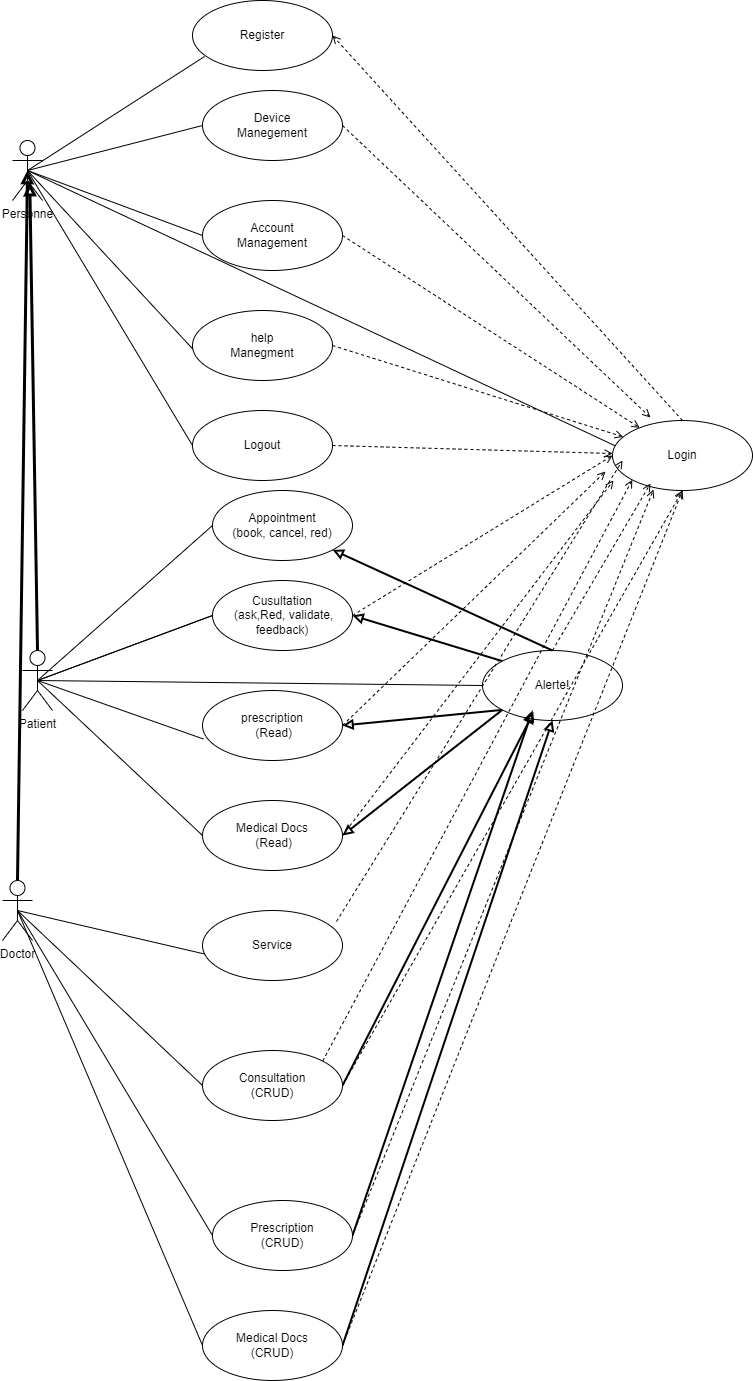

The diagram above was exported from draw.io. Its source (the exported page's mxGraphModel, read from the mxfile embedded in the PNG):
<mxGraphModel dx="1492" dy="854" grid="1" gridSize="10" guides="1" tooltips="1" connect="1" arrows="1" fold="1" page="1" pageScale="1" pageWidth="850" pageHeight="1100" math="0" shadow="0">
  <root>
    <mxCell id="0" />
    <mxCell id="1" parent="0" />
    <mxCell id="14" style="edgeStyle=none;html=1;exitX=0.5;exitY=0.5;exitDx=0;exitDy=0;exitPerimeter=0;entryX=0.007;entryY=0.693;entryDx=0;entryDy=0;entryPerimeter=0;endArrow=none;endFill=0;" edge="1" parent="1" source="31" target="7">
      <mxGeometry relative="1" as="geometry" />
    </mxCell>
    <mxCell id="15" style="edgeStyle=none;html=1;exitX=0.5;exitY=0.5;exitDx=0;exitDy=0;exitPerimeter=0;entryX=0.086;entryY=0.8;entryDx=0;entryDy=0;entryPerimeter=0;endArrow=none;endFill=0;" edge="1" parent="1" source="2" target="3">
      <mxGeometry relative="1" as="geometry" />
    </mxCell>
    <mxCell id="16" style="edgeStyle=none;html=1;entryX=0.029;entryY=0.371;entryDx=0;entryDy=0;entryPerimeter=0;endArrow=none;endFill=0;startArrow=none;exitX=0.5;exitY=0.5;exitDx=0;exitDy=0;exitPerimeter=0;" edge="1" parent="1" source="2" target="5">
      <mxGeometry relative="1" as="geometry">
        <mxPoint x="220" y="460" as="sourcePoint" />
      </mxGeometry>
    </mxCell>
    <mxCell id="17" style="edgeStyle=none;html=1;exitX=0.5;exitY=0.5;exitDx=0;exitDy=0;exitPerimeter=0;endArrow=none;endFill=0;entryX=0;entryY=0.5;entryDx=0;entryDy=0;" edge="1" parent="1" source="31" target="4">
      <mxGeometry relative="1" as="geometry" />
    </mxCell>
    <mxCell id="18" style="edgeStyle=none;html=1;exitX=0.5;exitY=0.5;exitDx=0;exitDy=0;exitPerimeter=0;entryX=0;entryY=0.5;entryDx=0;entryDy=0;endArrow=none;endFill=0;" edge="1" parent="1" source="2" target="8">
      <mxGeometry relative="1" as="geometry" />
    </mxCell>
    <mxCell id="19" style="edgeStyle=none;html=1;exitX=0.5;exitY=0.5;exitDx=0;exitDy=0;exitPerimeter=0;entryX=0;entryY=0.5;entryDx=0;entryDy=0;endArrow=none;endFill=0;" edge="1" parent="1" source="2" target="9">
      <mxGeometry relative="1" as="geometry" />
    </mxCell>
    <mxCell id="20" style="edgeStyle=none;html=1;exitX=0.5;exitY=0.5;exitDx=0;exitDy=0;exitPerimeter=0;entryX=0.025;entryY=0.6;entryDx=0;entryDy=0;entryPerimeter=0;endArrow=none;endFill=0;" edge="1" parent="1" source="2" target="12">
      <mxGeometry relative="1" as="geometry" />
    </mxCell>
    <mxCell id="30" style="edgeStyle=none;html=1;exitX=0.5;exitY=0.5;exitDx=0;exitDy=0;exitPerimeter=0;entryX=0;entryY=0.5;entryDx=0;entryDy=0;strokeWidth=1;endArrow=none;endFill=0;" edge="1" parent="1" source="2" target="13">
      <mxGeometry relative="1" as="geometry" />
    </mxCell>
    <mxCell id="2" value="Personne" style="shape=umlActor;verticalLabelPosition=bottom;verticalAlign=top;html=1;" parent="1" vertex="1">
      <mxGeometry x="40" y="320" width="30" height="60" as="geometry" />
    </mxCell>
    <mxCell id="3" value="Register" style="ellipse;whiteSpace=wrap;html=1;" parent="1" vertex="1">
      <mxGeometry x="220" y="180" width="140" height="70" as="geometry" />
    </mxCell>
    <mxCell id="23" style="edgeStyle=none;html=1;exitX=1;exitY=0.5;exitDx=0;exitDy=0;dashed=1;strokeWidth=1;endArrow=open;endFill=0;entryX=0.007;entryY=0.857;entryDx=0;entryDy=0;entryPerimeter=0;" edge="1" parent="1" source="4" target="5">
      <mxGeometry relative="1" as="geometry">
        <mxPoint x="620" y="670" as="targetPoint" />
      </mxGeometry>
    </mxCell>
    <mxCell id="4" value="Medical Docs&lt;br&gt;&amp;nbsp;(Read)" style="ellipse;whiteSpace=wrap;html=1;" parent="1" vertex="1">
      <mxGeometry x="230" y="980" width="140" height="70" as="geometry" />
    </mxCell>
    <mxCell id="22" style="edgeStyle=none;html=1;exitX=0.5;exitY=0;exitDx=0;exitDy=0;entryX=1;entryY=0.5;entryDx=0;entryDy=0;dashed=1;endArrow=open;endFill=0;strokeWidth=1;" edge="1" parent="1" source="5" target="3">
      <mxGeometry relative="1" as="geometry" />
    </mxCell>
    <mxCell id="5" value="Login" style="ellipse;whiteSpace=wrap;html=1;" vertex="1" parent="1">
      <mxGeometry x="640" y="600" width="140" height="70" as="geometry" />
    </mxCell>
    <mxCell id="24" style="edgeStyle=none;html=1;exitX=1;exitY=0.5;exitDx=0;exitDy=0;entryX=0;entryY=0.5;entryDx=0;entryDy=0;dashed=1;strokeWidth=1;endArrow=open;endFill=0;" edge="1" parent="1" source="6" target="5">
      <mxGeometry relative="1" as="geometry" />
    </mxCell>
    <mxCell id="25" style="edgeStyle=none;html=1;exitX=1;exitY=0.5;exitDx=0;exitDy=0;entryX=-0.05;entryY=0.729;entryDx=0;entryDy=0;entryPerimeter=0;dashed=1;strokeWidth=1;endArrow=open;endFill=0;" edge="1" parent="1" source="7" target="5">
      <mxGeometry relative="1" as="geometry" />
    </mxCell>
    <mxCell id="7" value="prescription&lt;br&gt;&amp;nbsp;(Read)" style="ellipse;whiteSpace=wrap;html=1;" vertex="1" parent="1">
      <mxGeometry x="230" y="870" width="140" height="70" as="geometry" />
    </mxCell>
    <mxCell id="26" style="edgeStyle=none;html=1;exitX=1;exitY=0.5;exitDx=0;exitDy=0;entryX=0.271;entryY=-0.043;entryDx=0;entryDy=0;entryPerimeter=0;dashed=1;strokeWidth=1;endArrow=open;endFill=0;" edge="1" parent="1" source="8" target="5">
      <mxGeometry relative="1" as="geometry" />
    </mxCell>
    <mxCell id="27" style="edgeStyle=none;html=1;exitX=1;exitY=0.5;exitDx=0;exitDy=0;dashed=1;strokeWidth=1;endArrow=open;endFill=0;" edge="1" parent="1" source="9" target="5">
      <mxGeometry relative="1" as="geometry">
        <mxPoint x="480" y="350" as="targetPoint" />
      </mxGeometry>
    </mxCell>
    <mxCell id="9" value="Account&lt;br&gt;Management" style="ellipse;whiteSpace=wrap;html=1;" vertex="1" parent="1">
      <mxGeometry x="230" y="380" width="140" height="70" as="geometry" />
    </mxCell>
    <mxCell id="28" style="edgeStyle=none;html=1;exitX=1;exitY=0.5;exitDx=0;exitDy=0;dashed=1;strokeWidth=1;endArrow=open;endFill=0;" edge="1" parent="1" source="12" target="5">
      <mxGeometry relative="1" as="geometry">
        <mxPoint x="500" y="350" as="targetPoint" />
      </mxGeometry>
    </mxCell>
    <mxCell id="12" value="help&lt;br&gt;Manegment" style="ellipse;whiteSpace=wrap;html=1;" vertex="1" parent="1">
      <mxGeometry x="220" y="490" width="140" height="70" as="geometry" />
    </mxCell>
    <mxCell id="29" style="edgeStyle=none;html=1;exitX=1;exitY=0.5;exitDx=0;exitDy=0;dashed=1;strokeWidth=1;endArrow=open;endFill=0;" edge="1" parent="1" source="13" target="5">
      <mxGeometry relative="1" as="geometry" />
    </mxCell>
    <mxCell id="13" value="Logout" style="ellipse;whiteSpace=wrap;html=1;" vertex="1" parent="1">
      <mxGeometry x="220" y="590" width="140" height="70" as="geometry" />
    </mxCell>
    <mxCell id="32" style="edgeStyle=none;html=1;exitX=0.5;exitY=0;exitDx=0;exitDy=0;exitPerimeter=0;entryX=0.576;entryY=0.702;entryDx=0;entryDy=0;entryPerimeter=0;strokeWidth=3;endArrow=block;endFill=0;" edge="1" parent="1" source="31" target="2">
      <mxGeometry relative="1" as="geometry" />
    </mxCell>
    <mxCell id="34" style="edgeStyle=none;html=1;exitX=0.5;exitY=0.5;exitDx=0;exitDy=0;exitPerimeter=0;entryX=0;entryY=0.5;entryDx=0;entryDy=0;strokeWidth=1;endArrow=none;endFill=0;" edge="1" parent="1" source="31" target="6">
      <mxGeometry relative="1" as="geometry" />
    </mxCell>
    <mxCell id="31" value="Patient" style="shape=umlActor;verticalLabelPosition=bottom;verticalAlign=top;html=1;" vertex="1" parent="1">
      <mxGeometry x="50" y="830" width="30" height="60" as="geometry" />
    </mxCell>
    <mxCell id="8" value="Device &lt;br&gt;Manegement" style="ellipse;whiteSpace=wrap;html=1;" vertex="1" parent="1">
      <mxGeometry x="230" y="270" width="140" height="70" as="geometry" />
    </mxCell>
    <mxCell id="38" style="edgeStyle=none;html=1;exitX=1;exitY=0.5;exitDx=0;exitDy=0;strokeWidth=2;endArrow=none;endFill=0;startArrow=block;startFill=0;entryX=0;entryY=0;entryDx=0;entryDy=0;" edge="1" parent="1" source="6" target="37">
      <mxGeometry relative="1" as="geometry">
        <mxPoint x="550" y="700" as="targetPoint" />
      </mxGeometry>
    </mxCell>
    <mxCell id="39" style="edgeStyle=none;html=1;exitX=0;exitY=1;exitDx=0;exitDy=0;entryX=1;entryY=0.5;entryDx=0;entryDy=0;strokeWidth=2;endArrow=block;endFill=0;" edge="1" parent="1" source="37" target="7">
      <mxGeometry relative="1" as="geometry" />
    </mxCell>
    <mxCell id="40" style="edgeStyle=none;html=1;exitX=0;exitY=1;exitDx=0;exitDy=0;entryX=1;entryY=0.5;entryDx=0;entryDy=0;strokeWidth=2;endArrow=block;endFill=0;" edge="1" parent="1" source="37" target="4">
      <mxGeometry relative="1" as="geometry" />
    </mxCell>
    <mxCell id="41" style="edgeStyle=none;html=1;exitX=0;exitY=0.5;exitDx=0;exitDy=0;entryX=0.5;entryY=0.5;entryDx=0;entryDy=0;entryPerimeter=0;strokeWidth=1;endArrow=none;endFill=0;startArrow=none;" edge="1" parent="1" source="6" target="31">
      <mxGeometry relative="1" as="geometry" />
    </mxCell>
    <mxCell id="37" value="Alerte!" style="ellipse;whiteSpace=wrap;html=1;" vertex="1" parent="1">
      <mxGeometry x="510" y="830" width="140" height="70" as="geometry" />
    </mxCell>
    <mxCell id="45" style="edgeStyle=none;html=1;strokeWidth=3;startArrow=none;startFill=0;endArrow=block;endFill=0;entryX=0.5;entryY=0.5;entryDx=0;entryDy=0;entryPerimeter=0;exitX=0.5;exitY=0;exitDx=0;exitDy=0;exitPerimeter=0;" edge="1" parent="1" source="42" target="2">
      <mxGeometry relative="1" as="geometry">
        <mxPoint x="46" y="530" as="targetPoint" />
        <mxPoint x="50" y="1020" as="sourcePoint" />
      </mxGeometry>
    </mxCell>
    <mxCell id="47" style="edgeStyle=none;html=1;exitX=0.5;exitY=0.5;exitDx=0;exitDy=0;exitPerimeter=0;entryX=0.121;entryY=0.671;entryDx=0;entryDy=0;entryPerimeter=0;strokeWidth=1;startArrow=none;startFill=0;endArrow=none;endFill=0;" edge="1" parent="1" source="42" target="46">
      <mxGeometry relative="1" as="geometry" />
    </mxCell>
    <mxCell id="49" style="edgeStyle=none;html=1;exitX=0.5;exitY=0.5;exitDx=0;exitDy=0;exitPerimeter=0;entryX=0;entryY=0.5;entryDx=0;entryDy=0;strokeWidth=1;startArrow=none;startFill=0;endArrow=none;endFill=0;" edge="1" parent="1" source="42" target="48">
      <mxGeometry relative="1" as="geometry" />
    </mxCell>
    <mxCell id="51" style="edgeStyle=none;html=1;exitX=0.5;exitY=0.5;exitDx=0;exitDy=0;exitPerimeter=0;entryX=0;entryY=0.5;entryDx=0;entryDy=0;strokeWidth=1;startArrow=none;startFill=0;endArrow=none;endFill=0;" edge="1" parent="1" source="42" target="50">
      <mxGeometry relative="1" as="geometry" />
    </mxCell>
    <mxCell id="53" style="edgeStyle=none;html=1;exitX=0.5;exitY=0.5;exitDx=0;exitDy=0;exitPerimeter=0;entryX=0;entryY=0.5;entryDx=0;entryDy=0;strokeWidth=1;startArrow=none;startFill=0;endArrow=none;endFill=0;" edge="1" parent="1" source="42" target="52">
      <mxGeometry relative="1" as="geometry" />
    </mxCell>
    <mxCell id="42" value="Doctor" style="shape=umlActor;verticalLabelPosition=bottom;verticalAlign=top;html=1;" vertex="1" parent="1">
      <mxGeometry x="30" y="1060" width="30" height="60" as="geometry" />
    </mxCell>
    <mxCell id="46" value="Service" style="ellipse;whiteSpace=wrap;html=1;" vertex="1" parent="1">
      <mxGeometry x="230" y="1090" width="140" height="70" as="geometry" />
    </mxCell>
    <mxCell id="58" style="edgeStyle=none;html=1;exitX=1;exitY=0.5;exitDx=0;exitDy=0;entryX=0.364;entryY=0.886;entryDx=0;entryDy=0;entryPerimeter=0;strokeWidth=2;startArrow=none;startFill=0;endArrow=block;endFill=0;" edge="1" parent="1" source="48" target="37">
      <mxGeometry relative="1" as="geometry" />
    </mxCell>
    <mxCell id="48" value="Consultation&lt;br&gt;(CRUD)" style="ellipse;whiteSpace=wrap;html=1;" vertex="1" parent="1">
      <mxGeometry x="230" y="1230" width="140" height="70" as="geometry" />
    </mxCell>
    <mxCell id="59" style="edgeStyle=none;html=1;exitX=1;exitY=0.5;exitDx=0;exitDy=0;strokeWidth=2;startArrow=none;startFill=0;endArrow=block;endFill=0;" edge="1" parent="1" source="50">
      <mxGeometry relative="1" as="geometry">
        <mxPoint x="560" y="890" as="targetPoint" />
      </mxGeometry>
    </mxCell>
    <mxCell id="50" value="Prescription&lt;br&gt;(CRUD)" style="ellipse;whiteSpace=wrap;html=1;" vertex="1" parent="1">
      <mxGeometry x="240" y="1380" width="140" height="70" as="geometry" />
    </mxCell>
    <mxCell id="60" style="edgeStyle=none;html=1;exitX=1;exitY=0.5;exitDx=0;exitDy=0;entryX=0.5;entryY=1;entryDx=0;entryDy=0;strokeWidth=2;startArrow=none;startFill=0;endArrow=block;endFill=0;" edge="1" parent="1" source="52" target="37">
      <mxGeometry relative="1" as="geometry" />
    </mxCell>
    <mxCell id="52" value="Medical Docs&lt;br&gt;(CRUD)" style="ellipse;whiteSpace=wrap;html=1;" vertex="1" parent="1">
      <mxGeometry x="230" y="1490" width="140" height="70" as="geometry" />
    </mxCell>
    <mxCell id="54" value="" style="edgeStyle=none;html=1;exitX=0;exitY=0.5;exitDx=0;exitDy=0;strokeWidth=1;endArrow=none;endFill=0;entryX=0.5;entryY=0.5;entryDx=0;entryDy=0;entryPerimeter=0;" edge="1" parent="1" source="37" target="31">
      <mxGeometry relative="1" as="geometry">
        <mxPoint x="490" y="785" as="sourcePoint" />
        <mxPoint x="65" y="860" as="targetPoint" />
      </mxGeometry>
    </mxCell>
    <mxCell id="6" value="Cusultation&lt;br&gt;&amp;nbsp;(ask,Red, validate, feedback)" style="ellipse;whiteSpace=wrap;html=1;" vertex="1" parent="1">
      <mxGeometry x="240" y="760" width="140" height="70" as="geometry" />
    </mxCell>
    <mxCell id="57" style="edgeStyle=none;html=1;exitX=0;exitY=0.5;exitDx=0;exitDy=0;entryX=0.5;entryY=0.5;entryDx=0;entryDy=0;entryPerimeter=0;strokeWidth=1;startArrow=none;startFill=0;endArrow=none;endFill=0;" edge="1" parent="1" source="55" target="31">
      <mxGeometry relative="1" as="geometry" />
    </mxCell>
    <mxCell id="55" value="Appointment&lt;br&gt;(book, cancel, red)" style="ellipse;whiteSpace=wrap;html=1;" vertex="1" parent="1">
      <mxGeometry x="240" y="670" width="140" height="70" as="geometry" />
    </mxCell>
    <mxCell id="56" style="edgeStyle=none;html=1;exitX=1;exitY=1;exitDx=0;exitDy=0;strokeWidth=2;endArrow=none;endFill=0;startArrow=block;startFill=0;entryX=0.5;entryY=0;entryDx=0;entryDy=0;" edge="1" parent="1" source="55" target="37">
      <mxGeometry relative="1" as="geometry">
        <mxPoint x="390" y="805" as="sourcePoint" />
        <mxPoint x="539.7904433398542" y="850.6125010507862" as="targetPoint" />
      </mxGeometry>
    </mxCell>
    <mxCell id="61" style="edgeStyle=none;html=1;exitX=0.5;exitY=0;exitDx=0;exitDy=0;entryX=0.271;entryY=0.9;entryDx=0;entryDy=0;entryPerimeter=0;dashed=1;strokeWidth=1;endArrow=open;endFill=0;" edge="1" parent="1" source="37" target="5">
      <mxGeometry relative="1" as="geometry">
        <mxPoint x="380" y="915" as="sourcePoint" />
        <mxPoint x="745.06" y="687.98" as="targetPoint" />
      </mxGeometry>
    </mxCell>
    <mxCell id="62" style="edgeStyle=none;html=1;exitX=0.957;exitY=0.157;exitDx=0;exitDy=0;dashed=1;strokeWidth=1;endArrow=open;endFill=0;exitPerimeter=0;" edge="1" parent="1" source="46">
      <mxGeometry relative="1" as="geometry">
        <mxPoint x="390" y="925" as="sourcePoint" />
        <mxPoint x="650" y="640" as="targetPoint" />
      </mxGeometry>
    </mxCell>
    <mxCell id="63" style="edgeStyle=none;html=1;exitX=1;exitY=0.5;exitDx=0;exitDy=0;entryX=0.5;entryY=1;entryDx=0;entryDy=0;dashed=1;strokeWidth=1;endArrow=open;endFill=0;" edge="1" parent="1" source="48" target="5">
      <mxGeometry relative="1" as="geometry">
        <mxPoint x="400" y="935" as="sourcePoint" />
        <mxPoint x="765.06" y="707.98" as="targetPoint" />
      </mxGeometry>
    </mxCell>
    <mxCell id="64" style="edgeStyle=none;html=1;entryX=0;entryY=1;entryDx=0;entryDy=0;dashed=1;strokeWidth=1;endArrow=open;endFill=0;exitX=1;exitY=0;exitDx=0;exitDy=0;" edge="1" parent="1" source="48" target="5">
      <mxGeometry relative="1" as="geometry">
        <mxPoint x="560" y="1200" as="sourcePoint" />
        <mxPoint x="775.06" y="717.98" as="targetPoint" />
      </mxGeometry>
    </mxCell>
    <mxCell id="65" style="edgeStyle=none;html=1;entryX=0.293;entryY=0.986;entryDx=0;entryDy=0;entryPerimeter=0;dashed=1;strokeWidth=1;endArrow=open;endFill=0;exitX=1;exitY=0.5;exitDx=0;exitDy=0;" edge="1" parent="1" source="50" target="5">
      <mxGeometry relative="1" as="geometry">
        <mxPoint x="530" y="1200" as="sourcePoint" />
        <mxPoint x="785.06" y="727.98" as="targetPoint" />
      </mxGeometry>
    </mxCell>
    <mxCell id="66" style="edgeStyle=none;html=1;entryX=0.5;entryY=1;entryDx=0;entryDy=0;dashed=1;strokeWidth=1;endArrow=open;endFill=0;exitX=1;exitY=0.5;exitDx=0;exitDy=0;" edge="1" parent="1" source="52" target="5">
      <mxGeometry relative="1" as="geometry">
        <mxPoint x="540" y="1220" as="sourcePoint" />
        <mxPoint x="795.06" y="737.98" as="targetPoint" />
      </mxGeometry>
    </mxCell>
  </root>
</mxGraphModel>